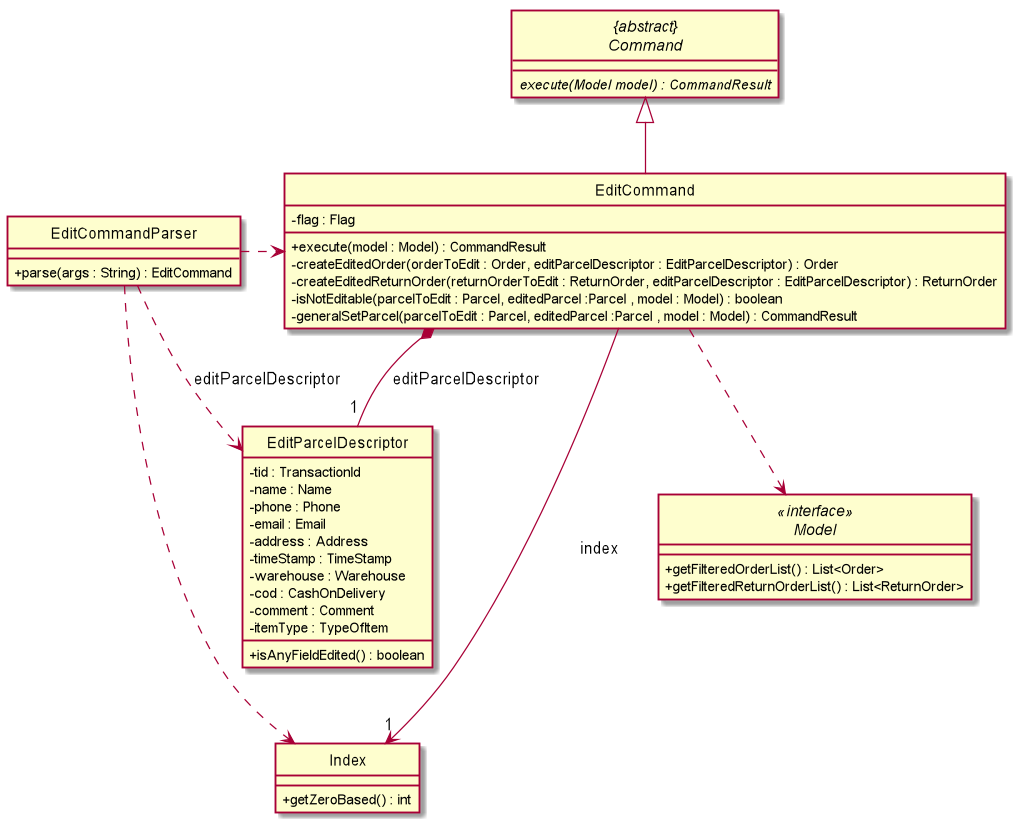

The diagram above was rendered by PlantUML. Its source (embedded in the PNG):
@startuml
skinparam backgroundColor #ffffff
skinparam classAttributeIconSize 0
hide circle

"{abstract}\nCommand" <|-- EditCommand
Index "1" <-down- EditCommand : index
EditCommand ..> Model
EditCommand *-- "1" EditParcelDescriptor : editParcelDescriptor
EditCommandParser ..> EditParcelDescriptor : editParcelDescriptor
EditCommandParser .right.> EditCommand
EditCommandParser .-down-> Index

abstract class "{abstract}\nCommand" {
    {abstract} execute(Model model) : CommandResult
}

class EditCommand {
    - flag : Flag

    + execute(model : Model) : CommandResult
    - createEditedOrder(orderToEdit : Order, editParcelDescriptor : EditParcelDescriptor) : Order
    - createEditedReturnOrder(returnOrderToEdit : ReturnOrder, editParcelDescriptor : EditParcelDescriptor) : ReturnOrder
    - isNotEditable(parcelToEdit : Parcel, editedParcel :Parcel , model : Model) : boolean
    - generalSetParcel(parcelToEdit : Parcel, editedParcel :Parcel , model : Model) : CommandResult
}

class EditParcelDescriptor {
    - tid : TransactionId
    - name : Name
    - phone : Phone
    - email : Email
    - address : Address
    - timeStamp : TimeStamp
    - warehouse : Warehouse
    - cod : CashOnDelivery
    - comment : Comment
    - itemType : TypeOfItem
    + isAnyFieldEdited() : boolean

}

class EditCommandParser {

    + parse(args : String) : EditCommand
}


interface Model <<interface>> {
    + getFilteredOrderList() : List<Order>
    + getFilteredReturnOrderList() : List<ReturnOrder>
}

class Index {
    + getZeroBased() : int
}

@enduml